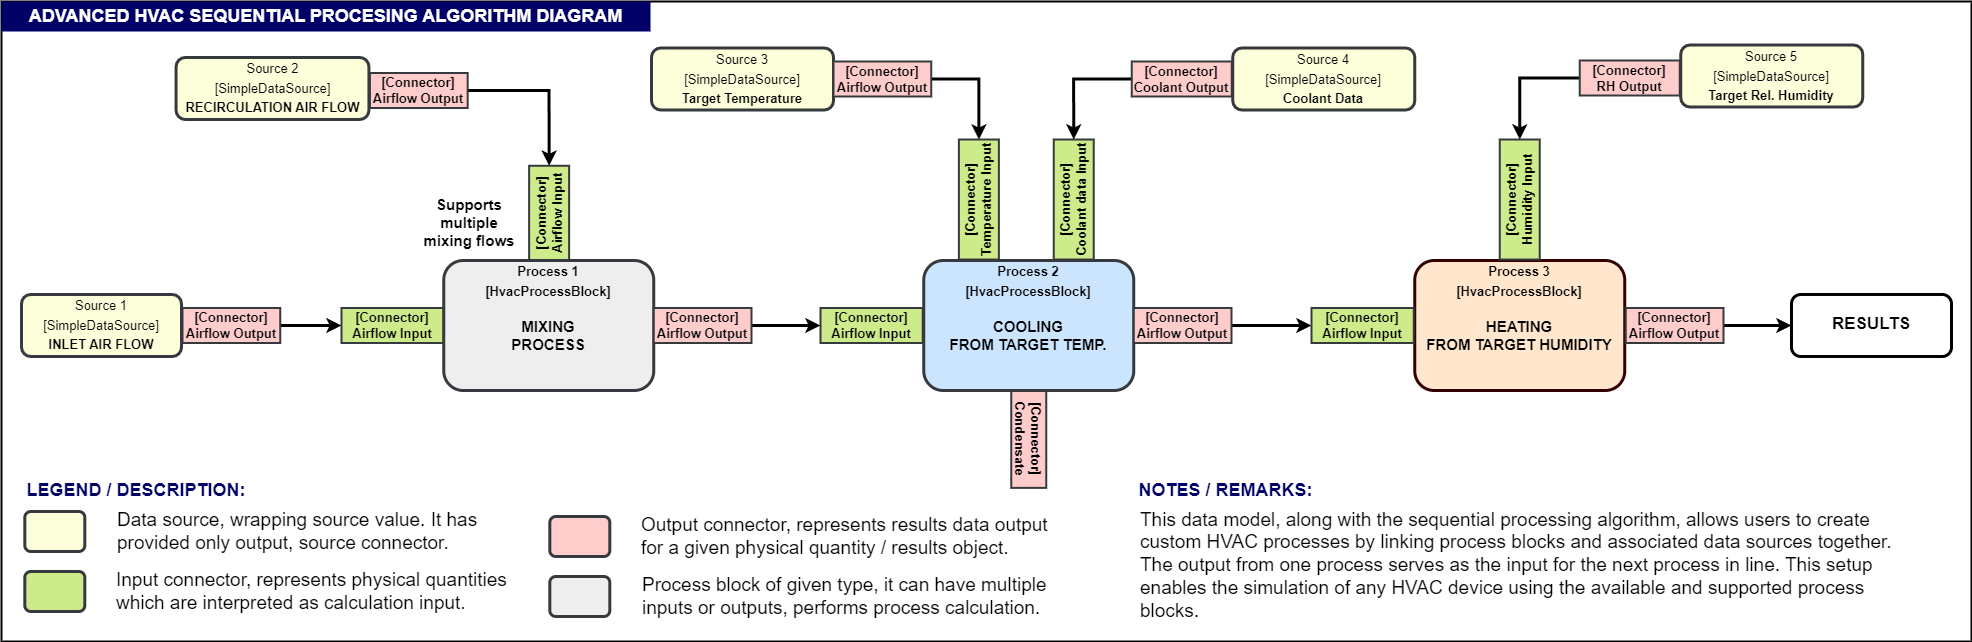

The diagram above was exported from draw.io. Its source (the exported page's mxGraphModel, read from the mxfile embedded in the PNG):
<mxGraphModel dx="2578" dy="1523" grid="1" gridSize="10" guides="1" tooltips="1" connect="1" arrows="1" fold="1" page="1" pageScale="1" pageWidth="826" pageHeight="1169" background="none" math="0" shadow="0">
  <root>
    <mxCell id="0" />
    <mxCell id="1" parent="0" />
    <mxCell id="2" value="" style="rounded=0;whiteSpace=wrap;html=1;fillColor=default;strokeWidth=2;labelBackgroundColor=#6666FF;" vertex="1" parent="1">
      <mxGeometry x="20" y="900" width="1970" height="640" as="geometry" />
    </mxCell>
    <mxCell id="3" value="[Connector]&#10;Airflow Input" style="whiteSpace=wrap;align=center;verticalAlign=middle;fontStyle=1;strokeWidth=2;fillColor=#cdeb8b;strokeColor=#36393d;fontSize=13;" vertex="1" parent="1">
      <mxGeometry x="360" y="1206.5" width="102.25" height="35" as="geometry" />
    </mxCell>
    <mxCell id="4" value="[Connector]&#10;Condensate" style="whiteSpace=wrap;align=center;verticalAlign=middle;fontStyle=1;strokeWidth=2;fillColor=#ffcccc;strokeColor=#36393d;rotation=90;fontSize=13;" vertex="1" parent="1">
      <mxGeometry x="998.38" y="1320" width="97.75" height="35" as="geometry" />
    </mxCell>
    <mxCell id="5" value="[Connector]&#10;Airflow Input" style="whiteSpace=wrap;align=center;verticalAlign=middle;fontStyle=1;strokeWidth=2;fillColor=#cdeb8b;rotation=-90;strokeColor=#36393d;fontSize=13;" vertex="1" parent="1">
      <mxGeometry x="520.25" y="1091.63" width="94.75" height="40" as="geometry" />
    </mxCell>
    <mxCell id="6" value="&lt;p style=&quot;margin: 4px 0px 0px; text-align: center;&quot;&gt;&lt;strong style=&quot;&quot;&gt;&lt;font style=&quot;font-size: 13px;&quot;&gt;&lt;strong style=&quot;&quot;&gt;Process&lt;/strong&gt;&amp;nbsp;1&lt;br&gt;&lt;/font&gt;&lt;/strong&gt;&lt;/p&gt;&lt;p style=&quot;margin: 4px 0px 0px; text-align: center;&quot;&gt;&lt;strong&gt;&lt;font style=&quot;font-size: 13px;&quot;&gt;[HvacProcessBlock]&lt;/font&gt;&lt;/strong&gt;&lt;/p&gt;&lt;p style=&quot;margin: 0px; margin-top: 4px; text-align: center; text-decoration: underline;&quot;&gt;&lt;br&gt;&lt;/p&gt;&lt;div&gt;&lt;font style=&quot;font-size: 15px;&quot;&gt;MIXING&lt;/font&gt;&lt;/div&gt;&lt;div&gt;&lt;font style=&quot;font-size: 15px;&quot;&gt;PROCESS&lt;/font&gt;&lt;/div&gt;" style="verticalAlign=middle;align=center;overflow=fill;fontSize=12;fontFamily=Helvetica;html=1;rounded=1;fontStyle=1;strokeWidth=3;fillColor=#eeeeee;strokeColor=#36393d;shadow=0;" vertex="1" parent="1">
      <mxGeometry x="462.25" y="1159" width="210" height="130" as="geometry" />
    </mxCell>
    <mxCell id="7" value="&lt;p style=&quot;margin: 4px 0px 0px; text-align: center;&quot;&gt;&lt;br&gt;&lt;/p&gt;" style="verticalAlign=middle;align=center;overflow=fill;fontSize=13;fontFamily=Helvetica;html=1;rounded=1;fontStyle=1;strokeWidth=3;fillColor=#FCFFDA;strokeColor=#36393d;" vertex="1" parent="1">
      <mxGeometry x="43.31" y="1410" width="60" height="40" as="geometry" />
    </mxCell>
    <mxCell id="8" value="&lt;p style=&quot;margin: 4px 0px 0px; text-align: center;&quot;&gt;&lt;span style=&quot;font-weight: normal;&quot;&gt;Source 2&lt;br&gt;&lt;/span&gt;&lt;/p&gt;&lt;p style=&quot;margin: 4px 0px 0px; text-align: center;&quot;&gt;&lt;span style=&quot;font-weight: normal;&quot;&gt;[SimpleDataSource]&lt;/span&gt;&lt;/p&gt;&lt;p style=&quot;margin: 4px 0px 0px; text-align: center;&quot;&gt;RECIRCULATION AIR FLOW&lt;/p&gt;" style="verticalAlign=middle;align=center;overflow=fill;fontSize=13;fontFamily=Helvetica;html=1;rounded=1;fontStyle=1;strokeWidth=3;fillColor=#FCFFDA;strokeColor=#36393d;" vertex="1" parent="1">
      <mxGeometry x="194.56" y="956" width="192.87" height="62" as="geometry" />
    </mxCell>
    <mxCell id="9" value="&lt;span&gt;Data source, wrapping source value. It has provided only output, source connector.&lt;/span&gt;" style="text;html=1;align=left;verticalAlign=middle;whiteSpace=wrap;rounded=0;fontSize=19;" vertex="1" parent="1">
      <mxGeometry x="134.31" y="1415" width="383" height="30" as="geometry" />
    </mxCell>
    <mxCell id="10" value="&lt;p style=&quot;margin: 4px 0px 0px; text-align: center;&quot;&gt;&lt;strong style=&quot;&quot;&gt;&lt;font style=&quot;font-size: 13px;&quot;&gt;&lt;strong style=&quot;&quot;&gt;Process&lt;/strong&gt;&amp;nbsp;2&lt;br&gt;&lt;/font&gt;&lt;/strong&gt;&lt;/p&gt;&lt;p style=&quot;margin: 4px 0px 0px; text-align: center;&quot;&gt;&lt;strong&gt;&lt;font style=&quot;font-size: 13px;&quot;&gt;[HvacProcessBlock]&lt;/font&gt;&lt;/strong&gt;&lt;/p&gt;&lt;p style=&quot;margin: 0px; margin-top: 4px; text-align: center; text-decoration: underline;&quot;&gt;&lt;br&gt;&lt;/p&gt;&lt;div&gt;&lt;font style=&quot;font-size: 15px;&quot;&gt;COOLING&lt;/font&gt;&lt;/div&gt;&lt;div&gt;&lt;font style=&quot;font-size: 15px;&quot;&gt;FROM TARGET TEMP.&lt;/font&gt;&lt;/div&gt;" style="verticalAlign=middle;align=center;overflow=fill;fontSize=12;fontFamily=Helvetica;html=1;rounded=1;fontStyle=1;strokeWidth=3;fillColor=#cce5ff;strokeColor=#36393d;shadow=0;" vertex="1" parent="1">
      <mxGeometry x="942.25" y="1159" width="210" height="130" as="geometry" />
    </mxCell>
    <mxCell id="11" value="[Connector]&#10;Airflow Input" style="whiteSpace=wrap;align=center;verticalAlign=middle;fontStyle=1;strokeWidth=2;fillColor=#cdeb8b;strokeColor=#36393d;fontSize=13;" vertex="1" parent="1">
      <mxGeometry x="839" y="1206.5" width="102.25" height="35" as="geometry" />
    </mxCell>
    <mxCell id="12" value="[Connector]&#10;Temperature Input" style="whiteSpace=wrap;align=center;verticalAlign=middle;fontStyle=1;strokeWidth=2;fillColor=#cdeb8b;rotation=-90;strokeColor=#36393d;fontSize=13;" vertex="1" parent="1">
      <mxGeometry x="937.38" y="1078.01" width="120" height="40" as="geometry" />
    </mxCell>
    <mxCell id="13" value="[Connector]&#10;Coolant data Input" style="whiteSpace=wrap;align=center;verticalAlign=middle;fontStyle=1;strokeWidth=2;fillColor=#cdeb8b;rotation=-90;strokeColor=#36393d;fontSize=13;" vertex="1" parent="1">
      <mxGeometry x="1032.25" y="1078.01" width="120" height="40" as="geometry" />
    </mxCell>
    <mxCell id="14" value="&lt;p style=&quot;margin: 4px 0px 0px; text-align: center;&quot;&gt;&lt;span style=&quot;font-weight: normal;&quot;&gt;Source 3&lt;br&gt;&lt;/span&gt;&lt;/p&gt;&lt;p style=&quot;margin: 4px 0px 0px; text-align: center;&quot;&gt;&lt;span style=&quot;font-weight: normal;&quot;&gt;[SimpleDataSource]&lt;/span&gt;&lt;/p&gt;&lt;p style=&quot;margin: 4px 0px 0px; text-align: center;&quot;&gt;Target Temperature&lt;/p&gt;" style="verticalAlign=middle;align=center;overflow=fill;fontSize=13;fontFamily=Helvetica;html=1;rounded=1;fontStyle=1;strokeWidth=3;fillColor=#FCFFDA;strokeColor=#36393d;" vertex="1" parent="1">
      <mxGeometry x="670" y="946.5" width="182" height="62" as="geometry" />
    </mxCell>
    <mxCell id="15" value="&lt;p style=&quot;margin: 4px 0px 0px; text-align: center;&quot;&gt;&lt;span style=&quot;font-weight: normal;&quot;&gt;Source 4&lt;br&gt;&lt;/span&gt;&lt;/p&gt;&lt;p style=&quot;margin: 4px 0px 0px; text-align: center;&quot;&gt;&lt;span style=&quot;font-weight: normal;&quot;&gt;[SimpleDataSource]&lt;/span&gt;&lt;/p&gt;&lt;p style=&quot;margin: 4px 0px 0px; text-align: center;&quot;&gt;Coolant Data&lt;/p&gt;&lt;p style=&quot;margin: 4px 0px 0px; text-align: center;&quot;&gt;&lt;br&gt;&lt;/p&gt;" style="verticalAlign=middle;align=center;overflow=fill;fontSize=13;fontFamily=Helvetica;html=1;rounded=1;fontStyle=1;strokeWidth=3;fillColor=#FCFFDA;strokeColor=#36393d;" vertex="1" parent="1">
      <mxGeometry x="1251.25" y="946.5" width="182" height="62" as="geometry" />
    </mxCell>
    <mxCell id="16" style="edgeStyle=orthogonalEdgeStyle;rounded=0;orthogonalLoop=1;jettySize=auto;html=1;exitX=1;exitY=0.5;exitDx=0;exitDy=0;entryX=0;entryY=0.5;entryDx=0;entryDy=0;strokeWidth=3;" edge="1" source="17" target="11" parent="1">
      <mxGeometry relative="1" as="geometry" />
    </mxCell>
    <mxCell id="17" value="[Connector]&#10;Airflow Output" style="whiteSpace=wrap;align=center;verticalAlign=middle;fontStyle=1;strokeWidth=2;fillColor=#ffcccc;strokeColor=#36393d;fontSize=13;" vertex="1" parent="1">
      <mxGeometry x="672.25" y="1206.5" width="97.75" height="35" as="geometry" />
    </mxCell>
    <mxCell id="18" style="edgeStyle=orthogonalEdgeStyle;rounded=0;orthogonalLoop=1;jettySize=auto;html=1;entryX=0;entryY=0.5;entryDx=0;entryDy=0;strokeWidth=3;" edge="1" source="19" target="21" parent="1">
      <mxGeometry relative="1" as="geometry" />
    </mxCell>
    <mxCell id="19" value="[Connector]&#10;Airflow Output" style="whiteSpace=wrap;align=center;verticalAlign=middle;fontStyle=1;strokeWidth=2;fillColor=#ffcccc;strokeColor=#36393d;fontSize=13;" vertex="1" parent="1">
      <mxGeometry x="1152.25" y="1206.5" width="97.75" height="35" as="geometry" />
    </mxCell>
    <mxCell id="20" value="&lt;p style=&quot;margin: 4px 0px 0px; text-align: center;&quot;&gt;&lt;strong style=&quot;&quot;&gt;&lt;font style=&quot;font-size: 13px;&quot;&gt;&lt;strong style=&quot;&quot;&gt;Process&lt;/strong&gt;&amp;nbsp;3&lt;br&gt;&lt;/font&gt;&lt;/strong&gt;&lt;/p&gt;&lt;p style=&quot;margin: 4px 0px 0px; text-align: center;&quot;&gt;&lt;strong&gt;&lt;font style=&quot;font-size: 13px;&quot;&gt;[HvacProcessBlock]&lt;/font&gt;&lt;/strong&gt;&lt;/p&gt;&lt;p style=&quot;margin: 0px; margin-top: 4px; text-align: center; text-decoration: underline;&quot;&gt;&lt;br&gt;&lt;/p&gt;&lt;div&gt;&lt;font style=&quot;font-size: 15px;&quot;&gt;HEATING&lt;/font&gt;&lt;/div&gt;&lt;div&gt;&lt;font style=&quot;font-size: 15px;&quot;&gt;FROM TARGET HUMIDITY&lt;/font&gt;&lt;/div&gt;" style="verticalAlign=middle;align=center;overflow=fill;fontSize=12;fontFamily=Helvetica;html=1;rounded=1;fontStyle=1;strokeWidth=3;fillColor=#ffe6cc;strokeColor=#330000;shadow=0;" vertex="1" parent="1">
      <mxGeometry x="1433.25" y="1159" width="210" height="130" as="geometry" />
    </mxCell>
    <mxCell id="21" value="[Connector]&#10;Airflow Input" style="whiteSpace=wrap;align=center;verticalAlign=middle;fontStyle=1;strokeWidth=2;fillColor=#cdeb8b;strokeColor=#36393d;fontSize=13;" vertex="1" parent="1">
      <mxGeometry x="1330" y="1206.5" width="102.25" height="35" as="geometry" />
    </mxCell>
    <mxCell id="22" value="[Connector]&#10;Humidity Input" style="whiteSpace=wrap;align=center;verticalAlign=middle;fontStyle=1;strokeWidth=2;fillColor=#cdeb8b;rotation=-90;strokeColor=#36393d;fontSize=13;" vertex="1" parent="1">
      <mxGeometry x="1478.25" y="1078.01" width="120" height="40" as="geometry" />
    </mxCell>
    <mxCell id="23" value="&lt;p style=&quot;margin: 4px 0px 0px; text-align: center;&quot;&gt;&lt;span style=&quot;font-weight: normal;&quot;&gt;Source 5&lt;br&gt;&lt;/span&gt;&lt;/p&gt;&lt;p style=&quot;margin: 4px 0px 0px; text-align: center;&quot;&gt;&lt;span style=&quot;font-weight: normal;&quot;&gt;[SimpleDataSource]&lt;/span&gt;&lt;/p&gt;&lt;p style=&quot;margin: 4px 0px 0px; text-align: center;&quot;&gt;Target Rel. Humidity&lt;/p&gt;" style="verticalAlign=middle;align=center;overflow=fill;fontSize=13;fontFamily=Helvetica;html=1;rounded=1;fontStyle=1;strokeWidth=3;fillColor=#FCFFDA;strokeColor=#36393d;" vertex="1" parent="1">
      <mxGeometry x="1699.25" y="943.5" width="182" height="62" as="geometry" />
    </mxCell>
    <mxCell id="24" style="edgeStyle=orthogonalEdgeStyle;rounded=0;orthogonalLoop=1;jettySize=auto;html=1;entryX=0;entryY=0.5;entryDx=0;entryDy=0;strokeWidth=3;" edge="1" source="25" target="26" parent="1">
      <mxGeometry relative="1" as="geometry" />
    </mxCell>
    <mxCell id="25" value="[Connector]&#10;Airflow Output" style="whiteSpace=wrap;align=center;verticalAlign=middle;fontStyle=1;strokeWidth=2;fillColor=#ffcccc;strokeColor=#36393d;fontSize=13;" vertex="1" parent="1">
      <mxGeometry x="1644.25" y="1206.5" width="97.75" height="35" as="geometry" />
    </mxCell>
    <mxCell id="26" value="&lt;p style=&quot;margin: 0px; padding-top: 20px;&quot;&gt;&lt;span style=&quot;font-size: 17px; background-color: transparent; color: light-dark(rgb(0, 0, 0), rgb(255, 255, 255));&quot;&gt;RESULTS&lt;/span&gt;&lt;br&gt;&lt;/p&gt;" style="verticalAlign=middle;align=center;overflow=fill;fontSize=12;fontFamily=Helvetica;html=1;rounded=1;fontStyle=1;strokeWidth=3;" vertex="1" parent="1">
      <mxGeometry x="1810" y="1193" width="160" height="62" as="geometry" />
    </mxCell>
    <mxCell id="27" value="&lt;p style=&quot;margin: 4px 0px 0px; text-align: center;&quot;&gt;&lt;span style=&quot;font-weight: normal;&quot;&gt;Source&amp;nbsp;1&lt;br&gt;&lt;/span&gt;&lt;/p&gt;&lt;p style=&quot;margin: 4px 0px 0px; text-align: center;&quot;&gt;&lt;span style=&quot;font-weight: normal;&quot;&gt;[SimpleDataSource]&lt;/span&gt;&lt;/p&gt;&lt;p style=&quot;margin: 4px 0px 0px; text-align: center;&quot;&gt;INLET AIR FLOW&lt;/p&gt;" style="verticalAlign=middle;align=center;overflow=fill;fontSize=13;fontFamily=Helvetica;html=1;rounded=1;fontStyle=1;strokeWidth=3;fillColor=#FCFFDA;strokeColor=#36393d;" vertex="1" parent="1">
      <mxGeometry x="40" y="1193" width="160" height="62" as="geometry" />
    </mxCell>
    <mxCell id="28" value="ADVANCED HVAC SEQUENTIAL PROCESING ALGORITHM DIAGRAM" style="text;html=1;align=center;verticalAlign=middle;whiteSpace=wrap;rounded=0;fontSize=18;fillColor=#000066;fontColor=#FFFFFF;fontStyle=1" vertex="1" parent="1">
      <mxGeometry x="20" y="900" width="649" height="30" as="geometry" />
    </mxCell>
    <mxCell id="29" value="&lt;b&gt;Supports multiple mixing flows&lt;/b&gt;" style="text;html=1;align=center;verticalAlign=middle;whiteSpace=wrap;rounded=0;fontSize=15;" vertex="1" parent="1">
      <mxGeometry x="438" y="1106" width="100" height="30" as="geometry" />
    </mxCell>
    <mxCell id="30" style="edgeStyle=orthogonalEdgeStyle;rounded=0;orthogonalLoop=1;jettySize=auto;html=1;entryX=0;entryY=0.5;entryDx=0;entryDy=0;strokeWidth=3;" edge="1" source="31" target="3" parent="1">
      <mxGeometry relative="1" as="geometry" />
    </mxCell>
    <mxCell id="31" value="[Connector]&#10;Airflow Output" style="whiteSpace=wrap;align=center;verticalAlign=middle;fontStyle=1;strokeWidth=2;fillColor=#ffcccc;strokeColor=#36393d;fontSize=13;" vertex="1" parent="1">
      <mxGeometry x="201" y="1206.5" width="97.75" height="35" as="geometry" />
    </mxCell>
    <mxCell id="32" style="edgeStyle=orthogonalEdgeStyle;rounded=0;orthogonalLoop=1;jettySize=auto;html=1;entryX=1;entryY=0.5;entryDx=0;entryDy=0;strokeWidth=3;" edge="1" source="33" target="5" parent="1">
      <mxGeometry relative="1" as="geometry">
        <mxPoint x="567.625" y="1060.2550000000006" as="targetPoint" />
      </mxGeometry>
    </mxCell>
    <mxCell id="33" value="[Connector]&#10;Airflow Output" style="whiteSpace=wrap;align=center;verticalAlign=middle;fontStyle=1;strokeWidth=2;fillColor=#ffcccc;strokeColor=#36393d;fontSize=13;" vertex="1" parent="1">
      <mxGeometry x="388.43" y="971.5" width="97.75" height="35" as="geometry" />
    </mxCell>
    <mxCell id="34" style="edgeStyle=orthogonalEdgeStyle;rounded=0;orthogonalLoop=1;jettySize=auto;html=1;entryX=1;entryY=0.5;entryDx=0;entryDy=0;strokeWidth=3;" edge="1" source="35" target="13" parent="1">
      <mxGeometry relative="1" as="geometry" />
    </mxCell>
    <mxCell id="35" value="[Connector]&#10;Coolant Output" style="whiteSpace=wrap;align=center;verticalAlign=middle;fontStyle=1;strokeWidth=2;fillColor=#ffcccc;strokeColor=#36393d;fontSize=13;" vertex="1" parent="1">
      <mxGeometry x="1150.25" y="960" width="100" height="35" as="geometry" />
    </mxCell>
    <mxCell id="36" style="edgeStyle=orthogonalEdgeStyle;rounded=0;orthogonalLoop=1;jettySize=auto;html=1;entryX=1;entryY=0.5;entryDx=0;entryDy=0;strokeWidth=3;" edge="1" source="37" target="12" parent="1">
      <mxGeometry relative="1" as="geometry" />
    </mxCell>
    <mxCell id="37" value="[Connector]&#10;Airflow Output" style="whiteSpace=wrap;align=center;verticalAlign=middle;fontStyle=1;strokeWidth=2;fillColor=#ffcccc;strokeColor=#36393d;fontSize=13;" vertex="1" parent="1">
      <mxGeometry x="852" y="960" width="97.75" height="35" as="geometry" />
    </mxCell>
    <mxCell id="38" style="edgeStyle=orthogonalEdgeStyle;rounded=0;orthogonalLoop=1;jettySize=auto;html=1;entryX=1;entryY=0.5;entryDx=0;entryDy=0;strokeWidth=3;" edge="1" source="39" target="22" parent="1">
      <mxGeometry relative="1" as="geometry" />
    </mxCell>
    <mxCell id="39" value="[Connector]&#10;RH Output" style="whiteSpace=wrap;align=center;verticalAlign=middle;fontStyle=1;strokeWidth=2;fillColor=#ffcccc;strokeColor=#36393d;fontSize=13;" vertex="1" parent="1">
      <mxGeometry x="1598.25" y="959" width="100" height="35" as="geometry" />
    </mxCell>
    <mxCell id="40" value="&lt;p style=&quot;margin: 4px 0px 0px; text-align: center;&quot;&gt;&lt;br&gt;&lt;/p&gt;" style="verticalAlign=middle;align=center;overflow=fill;fontSize=13;fontFamily=Helvetica;html=1;rounded=1;fontStyle=1;strokeWidth=3;fillColor=light-dark(#cdeb8b, #151a09);strokeColor=#36393d;" vertex="1" parent="1">
      <mxGeometry x="43.31" y="1470" width="60" height="40" as="geometry" />
    </mxCell>
    <mxCell id="41" value="&lt;span&gt;Output connector, represents results data output&lt;/span&gt;&lt;div&gt;&lt;span&gt;for a given physical quantity / results object.&lt;/span&gt;&lt;/div&gt;" style="text;html=1;align=left;verticalAlign=middle;whiteSpace=wrap;rounded=0;fontSize=19;" vertex="1" parent="1">
      <mxGeometry x="658.1199999999999" y="1420" width="420.38" height="30" as="geometry" />
    </mxCell>
    <mxCell id="42" value="&lt;p style=&quot;margin: 4px 0px 0px; text-align: center;&quot;&gt;&lt;br&gt;&lt;/p&gt;" style="verticalAlign=middle;align=center;overflow=fill;fontSize=13;fontFamily=Helvetica;html=1;rounded=1;fontStyle=1;strokeWidth=3;fillColor=light-dark(#ffcccc, #151a09);strokeColor=#36393d;" vertex="1" parent="1">
      <mxGeometry x="568.31" y="1415" width="60" height="40" as="geometry" />
    </mxCell>
    <mxCell id="43" value="&lt;span&gt;Input connector, represents physical quantities which are interpreted as calculation input.&lt;/span&gt;" style="text;html=1;align=left;verticalAlign=middle;whiteSpace=wrap;rounded=0;fontSize=19;" vertex="1" parent="1">
      <mxGeometry x="133.12" y="1475" width="420.38" height="30" as="geometry" />
    </mxCell>
    <mxCell id="44" value="&lt;p style=&quot;margin: 4px 0px 0px; text-align: center;&quot;&gt;&lt;br&gt;&lt;/p&gt;" style="verticalAlign=middle;align=center;overflow=fill;fontSize=13;fontFamily=Helvetica;html=1;rounded=1;fontStyle=1;strokeWidth=3;fillColor=light-dark(#eeeeee, #151a09);strokeColor=#36393d;" vertex="1" parent="1">
      <mxGeometry x="568.31" y="1475" width="60" height="40" as="geometry" />
    </mxCell>
    <mxCell id="45" value="Process block of given type, it can have multiple inputs or outputs, performs process calculation." style="text;html=1;align=left;verticalAlign=middle;whiteSpace=wrap;rounded=0;fontSize=19;" vertex="1" parent="1">
      <mxGeometry x="659.31" y="1480" width="420.38" height="30" as="geometry" />
    </mxCell>
    <mxCell id="46" value="NOTES / REMARKS:" style="text;html=1;align=center;verticalAlign=middle;whiteSpace=wrap;rounded=0;fontSize=18;fillColor=none;fontColor=#000066;fontStyle=1" vertex="1" parent="1">
      <mxGeometry x="920" y="1374" width="649" height="30" as="geometry" />
    </mxCell>
    <mxCell id="47" value="This data model, along with the sequential processing algorithm, allows users to create custom HVAC processes by linking process blocks and associated data sources together. The output from one process serves as the input for the next process in line. This setup enables the simulation of any HVAC device using the available and supported process blocks." style="text;html=1;align=left;verticalAlign=middle;whiteSpace=wrap;rounded=0;fontSize=19;" vertex="1" parent="1">
      <mxGeometry x="1157" y="1421" width="771.38" height="85" as="geometry" />
    </mxCell>
    <mxCell id="48" value="LEGEND / DESCRIPTION:" style="text;html=1;align=center;verticalAlign=middle;whiteSpace=wrap;rounded=0;fontSize=18;fillColor=none;fontColor=#000066;fontStyle=1" vertex="1" parent="1">
      <mxGeometry x="35.849999999999994" y="1374" width="238.31" height="30" as="geometry" />
    </mxCell>
  </root>
</mxGraphModel>